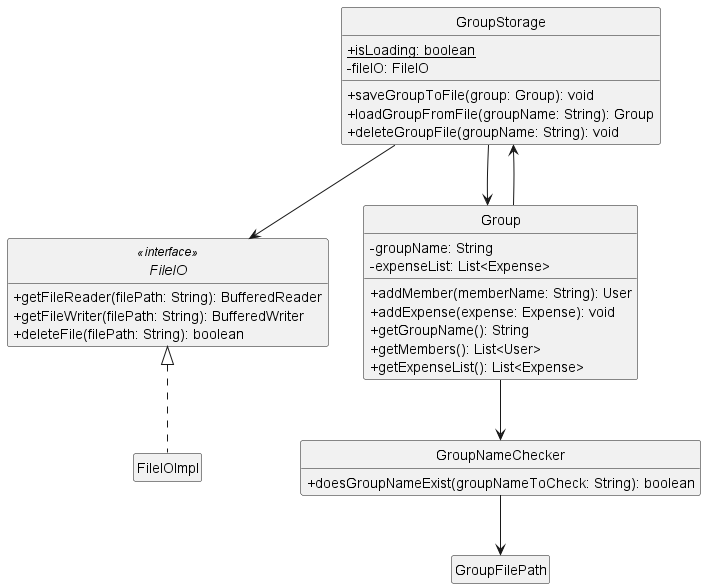

The diagram above was rendered by PlantUML. Its source (embedded in the PNG):
@startuml
hide circle
hide empty members
skinparam classAttributeIconSize 0

class GroupStorage {
  + isLoading: boolean {static}
  - fileIO: FileIO
  + saveGroupToFile(group: Group): void
  + loadGroupFromFile(groupName: String): Group
  + deleteGroupFile(groupName: String): void
}

interface FileIO<<interface>> {
  + getFileReader(filePath: String): BufferedReader
  + getFileWriter(filePath: String): BufferedWriter
  + deleteFile(filePath: String): boolean
}

class FileIOImpl implements FileIO {
}

class Group {
  - groupName: String
  - expenseList: List<Expense>
  + addMember(memberName: String): User
  + addExpense(expense: Expense): void
  + getGroupName(): String
  + getMembers(): List<User>
  + getExpenseList(): List<Expense>
}

class GroupNameChecker {
  + doesGroupNameExist(groupNameToCheck: String): boolean
}

GroupStorage --> FileIO
GroupStorage --> Group
Group --> GroupNameChecker
Group --> GroupStorage
GroupNameChecker --> GroupFilePath
@enduml